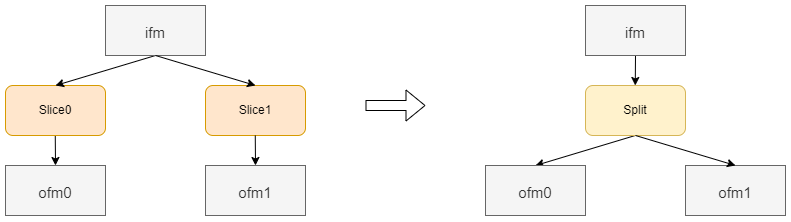

The diagram above was exported from draw.io. Its source (the exported page's mxGraphModel, read from the mxfile embedded in the PNG):
<mxGraphModel dx="981" dy="597" grid="1" gridSize="10" guides="1" tooltips="1" connect="1" arrows="1" fold="1" page="1" pageScale="1" pageWidth="1169" pageHeight="827" math="0" shadow="0">
  <root>
    <mxCell id="0" />
    <mxCell id="1" parent="0" />
    <mxCell id="92FwQNv8pEcCK39xb95m-1" value="" style="shape=flexArrow;endArrow=classic;html=1;rounded=0;" edge="1" parent="1">
      <mxGeometry width="50" height="50" relative="1" as="geometry">
        <mxPoint x="490" y="339.9999999999999" as="sourcePoint" />
        <mxPoint x="550" y="339.9999999999999" as="targetPoint" />
      </mxGeometry>
    </mxCell>
    <mxCell id="92FwQNv8pEcCK39xb95m-2" value="" style="endArrow=classic;html=1;rounded=0;entryX=0.5;entryY=0;entryDx=0;entryDy=0;" edge="1" parent="1" target="92FwQNv8pEcCK39xb95m-4">
      <mxGeometry width="50" height="50" relative="1" as="geometry">
        <mxPoint x="759.7599999999995" y="369.9999999999999" as="sourcePoint" />
        <mxPoint x="760" y="399.9999999999999" as="targetPoint" />
      </mxGeometry>
    </mxCell>
    <mxCell id="92FwQNv8pEcCK39xb95m-3" value="Split" style="rounded=1;whiteSpace=wrap;html=1;fillColor=#fff2cc;strokeColor=#d6b656;" vertex="1" parent="1">
      <mxGeometry x="710" y="320" width="100" height="50" as="geometry" />
    </mxCell>
    <mxCell id="92FwQNv8pEcCK39xb95m-4" value="&lt;font style=&quot;font-size: 15px;&quot;&gt;ofm0&lt;br&gt;&lt;/font&gt;" style="rounded=0;whiteSpace=wrap;html=1;fontSize=20;fillColor=#f5f5f5;fontColor=#333333;strokeColor=#666666;" vertex="1" parent="1">
      <mxGeometry x="610" y="400" width="100" height="50" as="geometry" />
    </mxCell>
    <mxCell id="92FwQNv8pEcCK39xb95m-5" value="" style="endArrow=classic;html=1;rounded=0;exitX=0.5;exitY=1;exitDx=0;exitDy=0;" edge="1" parent="1" source="92FwQNv8pEcCK39xb95m-6">
      <mxGeometry width="50" height="50" relative="1" as="geometry">
        <mxPoint x="759.7599999999998" y="300" as="sourcePoint" />
        <mxPoint x="759.7599999999995" y="320.0000000000001" as="targetPoint" />
      </mxGeometry>
    </mxCell>
    <mxCell id="92FwQNv8pEcCK39xb95m-6" value="&lt;font style=&quot;font-size: 15px;&quot;&gt;ifm&lt;/font&gt;" style="rounded=0;whiteSpace=wrap;html=1;fontSize=20;fillColor=#f5f5f5;fontColor=#333333;strokeColor=#666666;" vertex="1" parent="1">
      <mxGeometry x="710" y="240" width="100" height="50" as="geometry" />
    </mxCell>
    <mxCell id="92FwQNv8pEcCK39xb95m-7" value="" style="endArrow=classic;html=1;rounded=0;" edge="1" parent="1">
      <mxGeometry width="50" height="50" relative="1" as="geometry">
        <mxPoint x="179.75999999999954" y="369.9999999999999" as="sourcePoint" />
        <mxPoint x="180" y="399.9999999999999" as="targetPoint" />
      </mxGeometry>
    </mxCell>
    <mxCell id="92FwQNv8pEcCK39xb95m-8" value="Slice0" style="rounded=1;whiteSpace=wrap;html=1;fillColor=#ffe6cc;strokeColor=#d79b00;" vertex="1" parent="1">
      <mxGeometry x="130" y="320" width="100" height="50" as="geometry" />
    </mxCell>
    <mxCell id="92FwQNv8pEcCK39xb95m-9" value="&lt;font style=&quot;font-size: 15px;&quot;&gt;ofm0&lt;br&gt;&lt;/font&gt;" style="rounded=0;whiteSpace=wrap;html=1;fontSize=20;fillColor=#f5f5f5;fontColor=#333333;strokeColor=#666666;" vertex="1" parent="1">
      <mxGeometry x="130" y="400" width="100" height="50" as="geometry" />
    </mxCell>
    <mxCell id="92FwQNv8pEcCK39xb95m-10" value="" style="endArrow=classic;html=1;rounded=0;exitX=0.5;exitY=1;exitDx=0;exitDy=0;entryX=0.5;entryY=0;entryDx=0;entryDy=0;" edge="1" parent="1" source="92FwQNv8pEcCK39xb95m-11" target="92FwQNv8pEcCK39xb95m-8">
      <mxGeometry width="50" height="50" relative="1" as="geometry">
        <mxPoint x="279.75999999999976" y="300" as="sourcePoint" />
        <mxPoint x="279.75999999999954" y="320.0000000000001" as="targetPoint" />
      </mxGeometry>
    </mxCell>
    <mxCell id="92FwQNv8pEcCK39xb95m-11" value="&lt;font style=&quot;font-size: 15px;&quot;&gt;ifm&lt;/font&gt;" style="rounded=0;whiteSpace=wrap;html=1;fontSize=20;fillColor=#f5f5f5;fontColor=#333333;strokeColor=#666666;" vertex="1" parent="1">
      <mxGeometry x="230" y="240" width="100" height="50" as="geometry" />
    </mxCell>
    <mxCell id="92FwQNv8pEcCK39xb95m-12" value="Slice1" style="rounded=1;whiteSpace=wrap;html=1;fillColor=#ffe6cc;strokeColor=#d79b00;" vertex="1" parent="1">
      <mxGeometry x="330" y="320" width="100" height="50" as="geometry" />
    </mxCell>
    <mxCell id="92FwQNv8pEcCK39xb95m-13" value="" style="endArrow=classic;html=1;rounded=0;exitX=0.5;exitY=1;exitDx=0;exitDy=0;entryX=0.5;entryY=0;entryDx=0;entryDy=0;" edge="1" parent="1" source="92FwQNv8pEcCK39xb95m-11" target="92FwQNv8pEcCK39xb95m-12">
      <mxGeometry width="50" height="50" relative="1" as="geometry">
        <mxPoint x="290" y="300" as="sourcePoint" />
        <mxPoint x="190" y="330" as="targetPoint" />
      </mxGeometry>
    </mxCell>
    <mxCell id="92FwQNv8pEcCK39xb95m-14" value="" style="endArrow=classic;html=1;rounded=0;" edge="1" parent="1">
      <mxGeometry width="50" height="50" relative="1" as="geometry">
        <mxPoint x="379.75999999999954" y="369.9999999999999" as="sourcePoint" />
        <mxPoint x="380" y="399.9999999999999" as="targetPoint" />
      </mxGeometry>
    </mxCell>
    <mxCell id="92FwQNv8pEcCK39xb95m-15" value="&lt;font style=&quot;font-size: 15px;&quot;&gt;ofm1&lt;br&gt;&lt;/font&gt;" style="rounded=0;whiteSpace=wrap;html=1;fontSize=20;fillColor=#f5f5f5;fontColor=#333333;strokeColor=#666666;" vertex="1" parent="1">
      <mxGeometry x="330" y="400" width="100" height="50" as="geometry" />
    </mxCell>
    <mxCell id="92FwQNv8pEcCK39xb95m-16" value="&lt;font style=&quot;font-size: 15px;&quot;&gt;ofm1&lt;br&gt;&lt;/font&gt;" style="rounded=0;whiteSpace=wrap;html=1;fontSize=20;fillColor=#f5f5f5;fontColor=#333333;strokeColor=#666666;" vertex="1" parent="1">
      <mxGeometry x="810" y="400" width="100" height="50" as="geometry" />
    </mxCell>
    <mxCell id="92FwQNv8pEcCK39xb95m-17" value="" style="endArrow=classic;html=1;rounded=0;entryX=0.5;entryY=0;entryDx=0;entryDy=0;exitX=0.5;exitY=1;exitDx=0;exitDy=0;" edge="1" parent="1" source="92FwQNv8pEcCK39xb95m-3" target="92FwQNv8pEcCK39xb95m-16">
      <mxGeometry width="50" height="50" relative="1" as="geometry">
        <mxPoint x="769.7599999999995" y="379.9999999999999" as="sourcePoint" />
        <mxPoint x="670" y="410" as="targetPoint" />
      </mxGeometry>
    </mxCell>
  </root>
</mxGraphModel>